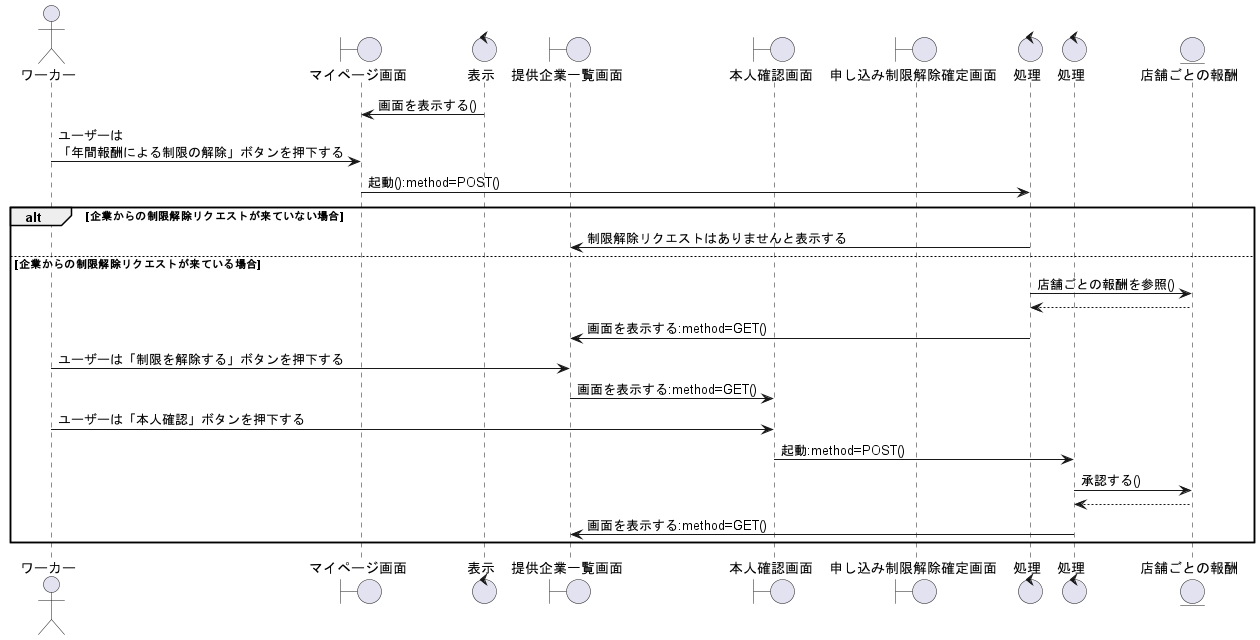

The diagram above was rendered by PlantUML. Its source (embedded in the PNG):
@startuml 年間報酬による制限を解除する

actor ワーカー as wo1

boundary マイページ画面 as bo1
control 表示 as co1
boundary 提供企業一覧画面 as bo2
boundary 本人確認画面 as bo3
boundary 申し込み制限解除確定画面 as bo4

control 処理 as co2
control 処理 as co3

entity 店舗ごとの報酬 as en1

co1 -> bo1:画面を表示する()
wo1 -> bo1:ユーザーは\n「年間報酬による制限の解除」ボタンを押下する
bo1 -> co2:起動():method=POST()

alt 企業からの制限解除リクエストが来ていない場合
    co2 -> bo2:制限解除リクエストはありませんと表示する

else 企業からの制限解除リクエストが来ている場合
    co2 -> en1:店舗ごとの報酬を参照()
    en1 --> co2
    co2 -> bo2:画面を表示する:method=GET()

    wo1 -> bo2:ユーザーは「制限を解除する」ボタンを押下する
    bo2 -> bo3:画面を表示する:method=GET()
    wo1 -> bo3:ユーザーは「本人確認」ボタンを押下する
    bo3 -> co3:起動:method=POST()
    co3 -> en1:承認する()
    co3 <-- en1
    co3 -> bo2:画面を表示する:method=GET()

end

@enduml